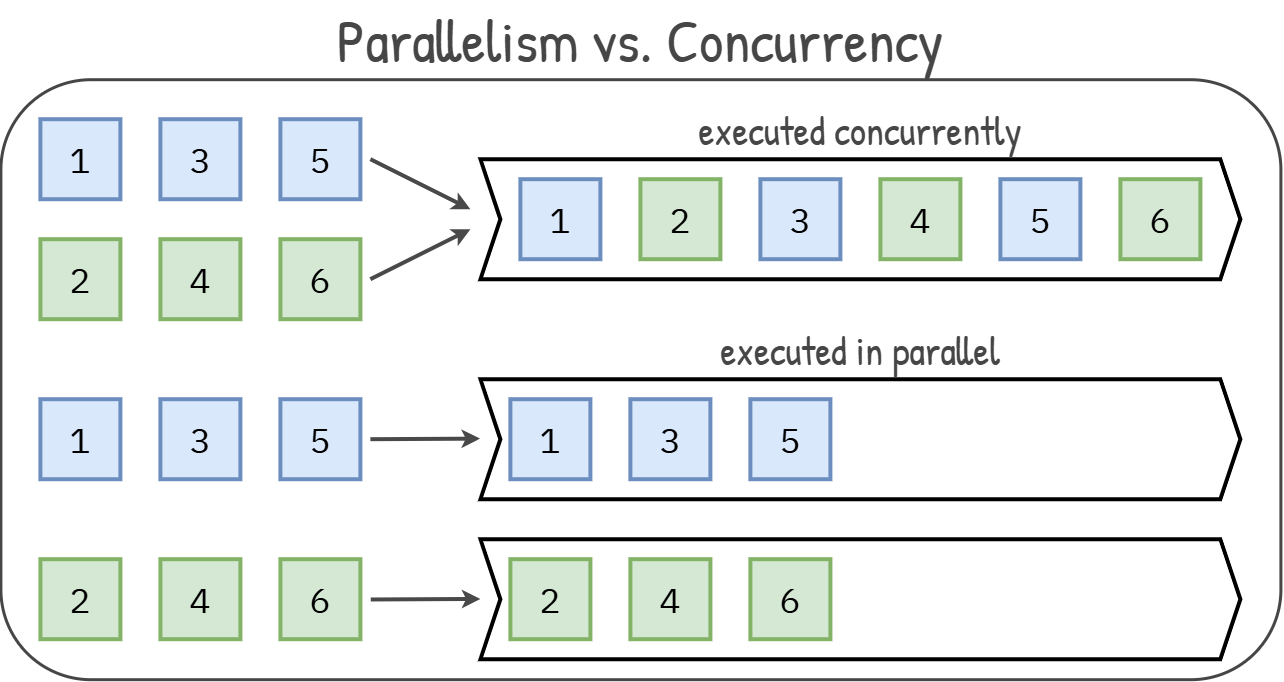

The diagram above was exported from draw.io. Its source (the exported page's mxGraphModel, read from the mxfile embedded in the PNG):
<mxGraphModel dx="-262" dy="582" grid="1" gridSize="10" guides="1" tooltips="1" connect="1" arrows="1" fold="1" page="1" pageScale="1" pageWidth="1080" pageHeight="1950" background="light-dark(#FFFFFF,#FFFFFF)" math="0" shadow="0">
  <root>
    <mxCell id="0" />
    <mxCell id="1" parent="0" />
    <mxCell id="49" parent="1" style="rounded=1;whiteSpace=wrap;html=1;strokeColor=#464646;strokeWidth=3;" value="" vertex="1">
      <mxGeometry height="600" width="1280" x="1160" y="840" as="geometry" />
    </mxCell>
    <mxCell id="45" parent="1" style="text;fontFamily=Patrick Hand;fontSource=https%3A%2F%2Ffonts.googleapis.com%2Fcss%3Ffamily%3DPatrick%2BHand;fontSize=60;whiteSpace=wrap;align=center;verticalAlign=middle;fontColor=light-dark(#464646,#FFFFFF);" value="Parallelism vs. Concurrency" vertex="1">
      <mxGeometry height="80" width="1280" x="1160" y="760" as="geometry" />
    </mxCell>
    <mxCell id="59" parent="1" style="rounded=0;whiteSpace=wrap;html=1;fillColor=#dae8fc;strokeColor=#6c8ebf;strokeWidth=4;fontFamily=IBM Plex Mono;fontSource=https%3A%2F%2Ffonts.googleapis.com%2Fcss%3Ffamily%3DIBM%2BPlex%2BMono;fontSize=35;verticalAlign=middle;rotation=0;" value="1" vertex="1">
      <mxGeometry height="80" width="80" x="1200" y="880" as="geometry" />
    </mxCell>
    <mxCell id="WtG72A5a3baOP9QlYQtJ-89" parent="1" style="rounded=0;whiteSpace=wrap;html=1;fillColor=#d5e8d4;strokeColor=#82b366;strokeWidth=4;fontFamily=IBM Plex Mono;fontSource=https%3A%2F%2Ffonts.googleapis.com%2Fcss%3Ffamily%3DIBM%2BPlex%2BMono;fontSize=35;verticalAlign=middle;rotation=0;" value="2" vertex="1">
      <mxGeometry height="80" width="80" x="1200" y="1000" as="geometry" />
    </mxCell>
    <mxCell id="WtG72A5a3baOP9QlYQtJ-90" parent="1" style="rounded=0;whiteSpace=wrap;html=1;fillColor=#dae8fc;strokeColor=#6c8ebf;strokeWidth=4;fontFamily=IBM Plex Mono;fontSource=https%3A%2F%2Ffonts.googleapis.com%2Fcss%3Ffamily%3DIBM%2BPlex%2BMono;fontSize=35;verticalAlign=middle;rotation=0;" value="3" vertex="1">
      <mxGeometry height="80" width="80" x="1320" y="880" as="geometry" />
    </mxCell>
    <mxCell id="WtG72A5a3baOP9QlYQtJ-91" parent="1" style="rounded=0;whiteSpace=wrap;html=1;fillColor=#d5e8d4;strokeColor=#82b366;strokeWidth=4;fontFamily=IBM Plex Mono;fontSource=https%3A%2F%2Ffonts.googleapis.com%2Fcss%3Ffamily%3DIBM%2BPlex%2BMono;fontSize=35;verticalAlign=middle;rotation=0;" value="4" vertex="1">
      <mxGeometry height="80" width="80" x="1320" y="1000" as="geometry" />
    </mxCell>
    <mxCell id="WtG72A5a3baOP9QlYQtJ-92" parent="1" style="rounded=0;whiteSpace=wrap;html=1;fillColor=#dae8fc;strokeColor=#6c8ebf;strokeWidth=4;fontFamily=IBM Plex Mono;fontSource=https%3A%2F%2Ffonts.googleapis.com%2Fcss%3Ffamily%3DIBM%2BPlex%2BMono;fontSize=35;verticalAlign=middle;rotation=0;" value="5" vertex="1">
      <mxGeometry height="80" width="80" x="1440" y="880" as="geometry" />
    </mxCell>
    <mxCell id="WtG72A5a3baOP9QlYQtJ-93" parent="1" style="rounded=0;whiteSpace=wrap;html=1;fillColor=#d5e8d4;strokeColor=#82b366;strokeWidth=4;fontFamily=IBM Plex Mono;fontSource=https%3A%2F%2Ffonts.googleapis.com%2Fcss%3Ffamily%3DIBM%2BPlex%2BMono;fontSize=35;verticalAlign=middle;rotation=0;" value="6" vertex="1">
      <mxGeometry height="80" width="80" x="1440" y="1000" as="geometry" />
    </mxCell>
    <mxCell id="WtG72A5a3baOP9QlYQtJ-95" parent="1" style="shape=step;perimeter=stepPerimeter;whiteSpace=wrap;html=1;shapeInside=1;fixedSize=1;rounded=0;strokeWidth=4;align=center;verticalAlign=middle;fontFamily=IBM Plex Mono;fontSource=https%3A%2F%2Ffonts.googleapis.com%2Fcss%3Ffamily%3DIBM%2BPlex%2BMono;fontSize=35;" value="" vertex="1">
      <mxGeometry height="120" width="760" x="1640" y="920" as="geometry" />
    </mxCell>
    <mxCell id="WtG72A5a3baOP9QlYQtJ-96" parent="1" style="rounded=0;whiteSpace=wrap;html=1;fillColor=#dae8fc;strokeColor=#6c8ebf;strokeWidth=4;fontFamily=IBM Plex Mono;fontSource=https%3A%2F%2Ffonts.googleapis.com%2Fcss%3Ffamily%3DIBM%2BPlex%2BMono;fontSize=35;verticalAlign=middle;rotation=0;" value="1" vertex="1">
      <mxGeometry height="80" width="80" x="1680" y="940" as="geometry" />
    </mxCell>
    <mxCell id="WtG72A5a3baOP9QlYQtJ-98" parent="1" style="rounded=0;whiteSpace=wrap;html=1;fillColor=#d5e8d4;strokeColor=#82b366;strokeWidth=4;fontFamily=IBM Plex Mono;fontSource=https%3A%2F%2Ffonts.googleapis.com%2Fcss%3Ffamily%3DIBM%2BPlex%2BMono;fontSize=35;verticalAlign=middle;rotation=0;" value="2" vertex="1">
      <mxGeometry height="80" width="80" x="1800" y="940" as="geometry" />
    </mxCell>
    <mxCell id="WtG72A5a3baOP9QlYQtJ-99" parent="1" style="rounded=0;whiteSpace=wrap;html=1;fillColor=#dae8fc;strokeColor=#6c8ebf;strokeWidth=4;fontFamily=IBM Plex Mono;fontSource=https%3A%2F%2Ffonts.googleapis.com%2Fcss%3Ffamily%3DIBM%2BPlex%2BMono;fontSize=35;verticalAlign=middle;rotation=0;" value="3" vertex="1">
      <mxGeometry height="80" width="80" x="1920" y="940" as="geometry" />
    </mxCell>
    <mxCell id="WtG72A5a3baOP9QlYQtJ-100" parent="1" style="rounded=0;whiteSpace=wrap;html=1;fillColor=#d5e8d4;strokeColor=#82b366;strokeWidth=4;fontFamily=IBM Plex Mono;fontSource=https%3A%2F%2Ffonts.googleapis.com%2Fcss%3Ffamily%3DIBM%2BPlex%2BMono;fontSize=35;verticalAlign=middle;rotation=0;" value="4" vertex="1">
      <mxGeometry height="80" width="80" x="2040" y="940" as="geometry" />
    </mxCell>
    <mxCell id="WtG72A5a3baOP9QlYQtJ-101" parent="1" style="rounded=0;whiteSpace=wrap;html=1;fillColor=#dae8fc;strokeColor=#6c8ebf;strokeWidth=4;fontFamily=IBM Plex Mono;fontSource=https%3A%2F%2Ffonts.googleapis.com%2Fcss%3Ffamily%3DIBM%2BPlex%2BMono;fontSize=35;verticalAlign=middle;rotation=0;" value="5" vertex="1">
      <mxGeometry height="80" width="80" x="2160" y="940" as="geometry" />
    </mxCell>
    <mxCell id="WtG72A5a3baOP9QlYQtJ-102" parent="1" style="rounded=0;whiteSpace=wrap;html=1;fillColor=#d5e8d4;strokeColor=#82b366;strokeWidth=4;fontFamily=IBM Plex Mono;fontSource=https%3A%2F%2Ffonts.googleapis.com%2Fcss%3Ffamily%3DIBM%2BPlex%2BMono;fontSize=35;verticalAlign=middle;rotation=0;" value="6" vertex="1">
      <mxGeometry height="80" width="80" x="2280" y="940" as="geometry" />
    </mxCell>
    <mxCell id="WtG72A5a3baOP9QlYQtJ-116" parent="1" style="rounded=0;whiteSpace=wrap;html=1;fillColor=#dae8fc;strokeColor=#6c8ebf;strokeWidth=4;fontFamily=IBM Plex Mono;fontSource=https%3A%2F%2Ffonts.googleapis.com%2Fcss%3Ffamily%3DIBM%2BPlex%2BMono;fontSize=35;verticalAlign=middle;rotation=0;" value="1" vertex="1">
      <mxGeometry height="80" width="80" x="1200" y="1160" as="geometry" />
    </mxCell>
    <mxCell id="WtG72A5a3baOP9QlYQtJ-117" parent="1" style="rounded=0;whiteSpace=wrap;html=1;fillColor=#d5e8d4;strokeColor=#82b366;strokeWidth=4;fontFamily=IBM Plex Mono;fontSource=https%3A%2F%2Ffonts.googleapis.com%2Fcss%3Ffamily%3DIBM%2BPlex%2BMono;fontSize=35;verticalAlign=middle;rotation=0;" value="2" vertex="1">
      <mxGeometry height="80" width="80" x="1200" y="1320" as="geometry" />
    </mxCell>
    <mxCell id="WtG72A5a3baOP9QlYQtJ-118" parent="1" style="rounded=0;whiteSpace=wrap;html=1;fillColor=#dae8fc;strokeColor=#6c8ebf;strokeWidth=4;fontFamily=IBM Plex Mono;fontSource=https%3A%2F%2Ffonts.googleapis.com%2Fcss%3Ffamily%3DIBM%2BPlex%2BMono;fontSize=35;verticalAlign=middle;rotation=0;" value="3" vertex="1">
      <mxGeometry height="80" width="80" x="1320" y="1160" as="geometry" />
    </mxCell>
    <mxCell id="WtG72A5a3baOP9QlYQtJ-119" parent="1" style="rounded=0;whiteSpace=wrap;html=1;fillColor=#d5e8d4;strokeColor=#82b366;strokeWidth=4;fontFamily=IBM Plex Mono;fontSource=https%3A%2F%2Ffonts.googleapis.com%2Fcss%3Ffamily%3DIBM%2BPlex%2BMono;fontSize=35;verticalAlign=middle;rotation=0;" value="4" vertex="1">
      <mxGeometry height="80" width="80" x="1320" y="1320" as="geometry" />
    </mxCell>
    <mxCell id="WtG72A5a3baOP9QlYQtJ-120" parent="1" style="rounded=0;whiteSpace=wrap;html=1;fillColor=#dae8fc;strokeColor=#6c8ebf;strokeWidth=4;fontFamily=IBM Plex Mono;fontSource=https%3A%2F%2Ffonts.googleapis.com%2Fcss%3Ffamily%3DIBM%2BPlex%2BMono;fontSize=35;verticalAlign=middle;rotation=0;" value="5" vertex="1">
      <mxGeometry height="80" width="80" x="1440" y="1160" as="geometry" />
    </mxCell>
    <mxCell id="WtG72A5a3baOP9QlYQtJ-121" parent="1" style="rounded=0;whiteSpace=wrap;html=1;fillColor=#d5e8d4;strokeColor=#82b366;strokeWidth=4;fontFamily=IBM Plex Mono;fontSource=https%3A%2F%2Ffonts.googleapis.com%2Fcss%3Ffamily%3DIBM%2BPlex%2BMono;fontSize=35;verticalAlign=middle;rotation=0;" value="6" vertex="1">
      <mxGeometry height="80" width="80" x="1440" y="1320" as="geometry" />
    </mxCell>
    <mxCell id="WtG72A5a3baOP9QlYQtJ-122" parent="1" style="shape=step;perimeter=stepPerimeter;whiteSpace=wrap;html=1;shapeInside=1;fixedSize=1;rounded=0;strokeWidth=4;align=center;verticalAlign=middle;fontFamily=IBM Plex Mono;fontSource=https%3A%2F%2Ffonts.googleapis.com%2Fcss%3Ffamily%3DIBM%2BPlex%2BMono;fontSize=35;" value="" vertex="1">
      <mxGeometry height="120" width="760" x="1640" y="1140" as="geometry" />
    </mxCell>
    <mxCell id="WtG72A5a3baOP9QlYQtJ-123" parent="1" style="shape=step;perimeter=stepPerimeter;whiteSpace=wrap;html=1;shapeInside=1;fixedSize=1;rounded=0;strokeWidth=4;align=center;verticalAlign=middle;fontFamily=IBM Plex Mono;fontSource=https%3A%2F%2Ffonts.googleapis.com%2Fcss%3Ffamily%3DIBM%2BPlex%2BMono;fontSize=35;" value="" vertex="1">
      <mxGeometry height="120" width="760" x="1640" y="1300" as="geometry" />
    </mxCell>
    <mxCell id="WtG72A5a3baOP9QlYQtJ-124" parent="1" style="rounded=0;whiteSpace=wrap;html=1;fillColor=#dae8fc;strokeColor=#6c8ebf;strokeWidth=4;fontFamily=IBM Plex Mono;fontSource=https%3A%2F%2Ffonts.googleapis.com%2Fcss%3Ffamily%3DIBM%2BPlex%2BMono;fontSize=35;verticalAlign=middle;rotation=0;" value="1" vertex="1">
      <mxGeometry height="80" width="80" x="1670" y="1160" as="geometry" />
    </mxCell>
    <mxCell id="WtG72A5a3baOP9QlYQtJ-125" parent="1" style="rounded=0;whiteSpace=wrap;html=1;fillColor=#dae8fc;strokeColor=#6c8ebf;strokeWidth=4;fontFamily=IBM Plex Mono;fontSource=https%3A%2F%2Ffonts.googleapis.com%2Fcss%3Ffamily%3DIBM%2BPlex%2BMono;fontSize=35;verticalAlign=middle;rotation=0;" value="3" vertex="1">
      <mxGeometry height="80" width="80" x="1790" y="1160" as="geometry" />
    </mxCell>
    <mxCell id="WtG72A5a3baOP9QlYQtJ-126" parent="1" style="rounded=0;whiteSpace=wrap;html=1;fillColor=#dae8fc;strokeColor=#6c8ebf;strokeWidth=4;fontFamily=IBM Plex Mono;fontSource=https%3A%2F%2Ffonts.googleapis.com%2Fcss%3Ffamily%3DIBM%2BPlex%2BMono;fontSize=35;verticalAlign=middle;rotation=0;" value="5" vertex="1">
      <mxGeometry height="80" width="80" x="1910" y="1160" as="geometry" />
    </mxCell>
    <mxCell id="WtG72A5a3baOP9QlYQtJ-127" parent="1" style="rounded=0;whiteSpace=wrap;html=1;fillColor=#d5e8d4;strokeColor=#82b366;strokeWidth=4;fontFamily=IBM Plex Mono;fontSource=https%3A%2F%2Ffonts.googleapis.com%2Fcss%3Ffamily%3DIBM%2BPlex%2BMono;fontSize=35;verticalAlign=middle;rotation=0;" value="2" vertex="1">
      <mxGeometry height="80" width="80" x="1670" y="1320" as="geometry" />
    </mxCell>
    <mxCell id="WtG72A5a3baOP9QlYQtJ-128" parent="1" style="rounded=0;whiteSpace=wrap;html=1;fillColor=#d5e8d4;strokeColor=#82b366;strokeWidth=4;fontFamily=IBM Plex Mono;fontSource=https%3A%2F%2Ffonts.googleapis.com%2Fcss%3Ffamily%3DIBM%2BPlex%2BMono;fontSize=35;verticalAlign=middle;rotation=0;" value="4" vertex="1">
      <mxGeometry height="80" width="80" x="1790" y="1320" as="geometry" />
    </mxCell>
    <mxCell id="WtG72A5a3baOP9QlYQtJ-129" parent="1" style="rounded=0;whiteSpace=wrap;html=1;fillColor=#d5e8d4;strokeColor=#82b366;strokeWidth=4;fontFamily=IBM Plex Mono;fontSource=https%3A%2F%2Ffonts.googleapis.com%2Fcss%3Ffamily%3DIBM%2BPlex%2BMono;fontSize=35;verticalAlign=middle;rotation=0;" value="6" vertex="1">
      <mxGeometry height="80" width="80" x="1910" y="1320" as="geometry" />
    </mxCell>
    <mxCell id="WtG72A5a3baOP9QlYQtJ-130" edge="1" parent="1" style="endArrow=classic;html=1;rounded=1;strokeColor=#494949;strokeWidth=4;align=center;verticalAlign=middle;fontFamily=Helvetica;fontSize=11;fontColor=#494949;labelBackgroundColor=default;edgeStyle=none;" value="">
      <mxGeometry height="50" relative="1" width="50" as="geometry">
        <mxPoint x="1530" y="1040" as="sourcePoint" />
        <mxPoint x="1630" y="990" as="targetPoint" />
      </mxGeometry>
    </mxCell>
    <mxCell id="WtG72A5a3baOP9QlYQtJ-131" edge="1" parent="1" style="endArrow=classic;html=1;rounded=1;strokeColor=#494949;strokeWidth=4;align=center;verticalAlign=middle;fontFamily=Helvetica;fontSize=11;fontColor=#494949;labelBackgroundColor=default;edgeStyle=none;" value="">
      <mxGeometry height="50" relative="1" width="50" as="geometry">
        <mxPoint x="1530" y="920" as="sourcePoint" />
        <mxPoint x="1630" y="970" as="targetPoint" />
      </mxGeometry>
    </mxCell>
    <mxCell id="WtG72A5a3baOP9QlYQtJ-132" edge="1" parent="1" style="endArrow=classic;html=1;rounded=1;strokeColor=#494949;strokeWidth=4;align=center;verticalAlign=middle;fontFamily=Helvetica;fontSize=11;fontColor=#494949;labelBackgroundColor=default;edgeStyle=none;" value="">
      <mxGeometry height="50" relative="1" width="50" as="geometry">
        <mxPoint x="1530" y="1200" as="sourcePoint" />
        <mxPoint x="1639.62" y="1199.43" as="targetPoint" />
      </mxGeometry>
    </mxCell>
    <mxCell id="WtG72A5a3baOP9QlYQtJ-133" edge="1" parent="1" style="endArrow=classic;html=1;rounded=1;strokeColor=#494949;strokeWidth=4;align=center;verticalAlign=middle;fontFamily=Helvetica;fontSize=11;fontColor=#494949;labelBackgroundColor=default;edgeStyle=none;" value="">
      <mxGeometry height="50" relative="1" width="50" as="geometry">
        <mxPoint x="1530.38" y="1360.29" as="sourcePoint" />
        <mxPoint x="1640" y="1359.72" as="targetPoint" />
      </mxGeometry>
    </mxCell>
    <mxCell id="WtG72A5a3baOP9QlYQtJ-134" parent="1" style="text;fontFamily=Patrick Hand;fontSource=https%3A%2F%2Ffonts.googleapis.com%2Fcss%3Ffamily%3DPatrick%2BHand;fontSize=40;whiteSpace=wrap;align=center;verticalAlign=middle;fontColor=light-dark(#464646,#FFFFFF);" value="executed concurrently" vertex="1">
      <mxGeometry height="60" width="760" x="1640" y="860" as="geometry" />
    </mxCell>
    <mxCell id="WtG72A5a3baOP9QlYQtJ-135" parent="1" style="text;fontFamily=Patrick Hand;fontSource=https%3A%2F%2Ffonts.googleapis.com%2Fcss%3Ffamily%3DPatrick%2BHand;fontSize=40;whiteSpace=wrap;align=center;verticalAlign=middle;fontColor=light-dark(#464646,#FFFFFF);" value="executed in parallel" vertex="1">
      <mxGeometry height="60" width="760" x="1640" y="1080" as="geometry" />
    </mxCell>
  </root>
</mxGraphModel>